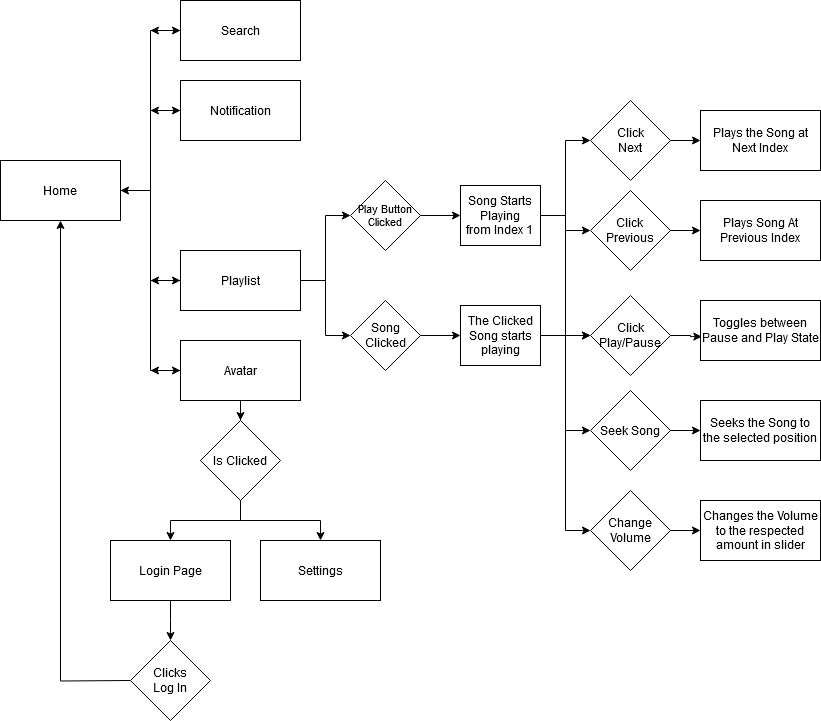

The diagram above was exported from draw.io. Its source (the exported page's mxGraphModel, read from the mxfile embedded in the PNG):
<mxGraphModel dx="796" dy="430" grid="1" gridSize="10" guides="1" tooltips="1" connect="1" arrows="1" fold="1" page="1" pageScale="1" pageWidth="850" pageHeight="1100" math="0" shadow="0">
  <root>
    <mxCell id="0" />
    <mxCell id="1" parent="0" />
    <mxCell id="IzKSU4AfZoBt4SEV6XKU-39" style="edgeStyle=orthogonalEdgeStyle;rounded=0;orthogonalLoop=1;jettySize=auto;html=1;entryX=0;entryY=0.5;entryDx=0;entryDy=0;" edge="1" parent="1" source="IzKSU4AfZoBt4SEV6XKU-34" target="IzKSU4AfZoBt4SEV6XKU-35">
      <mxGeometry relative="1" as="geometry" />
    </mxCell>
    <mxCell id="IzKSU4AfZoBt4SEV6XKU-40" style="edgeStyle=orthogonalEdgeStyle;rounded=0;orthogonalLoop=1;jettySize=auto;html=1;entryX=0;entryY=0.5;entryDx=0;entryDy=0;" edge="1" parent="1" source="IzKSU4AfZoBt4SEV6XKU-34" target="IzKSU4AfZoBt4SEV6XKU-36">
      <mxGeometry relative="1" as="geometry" />
    </mxCell>
    <mxCell id="IzKSU4AfZoBt4SEV6XKU-42" style="edgeStyle=orthogonalEdgeStyle;rounded=0;orthogonalLoop=1;jettySize=auto;html=1;entryX=0;entryY=0.5;entryDx=0;entryDy=0;" edge="1" parent="1" source="IzKSU4AfZoBt4SEV6XKU-34" target="IzKSU4AfZoBt4SEV6XKU-38">
      <mxGeometry relative="1" as="geometry" />
    </mxCell>
    <mxCell id="IzKSU4AfZoBt4SEV6XKU-66" style="edgeStyle=orthogonalEdgeStyle;rounded=0;orthogonalLoop=1;jettySize=auto;html=1;entryX=0;entryY=0.5;entryDx=0;entryDy=0;" edge="1" parent="1" source="IzKSU4AfZoBt4SEV6XKU-34" target="IzKSU4AfZoBt4SEV6XKU-37">
      <mxGeometry relative="1" as="geometry" />
    </mxCell>
    <mxCell id="IzKSU4AfZoBt4SEV6XKU-34" value="Home" style="rounded=0;whiteSpace=wrap;html=1;" vertex="1" parent="1">
      <mxGeometry x="10" y="180" width="120" height="60" as="geometry" />
    </mxCell>
    <mxCell id="IzKSU4AfZoBt4SEV6XKU-62" style="edgeStyle=orthogonalEdgeStyle;rounded=0;orthogonalLoop=1;jettySize=auto;html=1;" edge="1" parent="1" source="IzKSU4AfZoBt4SEV6XKU-35">
      <mxGeometry relative="1" as="geometry">
        <mxPoint x="159.9999999999999" y="50" as="targetPoint" />
      </mxGeometry>
    </mxCell>
    <mxCell id="IzKSU4AfZoBt4SEV6XKU-35" value="Search" style="rounded=0;whiteSpace=wrap;html=1;" vertex="1" parent="1">
      <mxGeometry x="190" y="20" width="120" height="60" as="geometry" />
    </mxCell>
    <mxCell id="IzKSU4AfZoBt4SEV6XKU-50" style="edgeStyle=orthogonalEdgeStyle;rounded=0;orthogonalLoop=1;jettySize=auto;html=1;exitX=0;exitY=0.5;exitDx=0;exitDy=0;entryX=1;entryY=0.5;entryDx=0;entryDy=0;" edge="1" parent="1" source="IzKSU4AfZoBt4SEV6XKU-36" target="IzKSU4AfZoBt4SEV6XKU-34">
      <mxGeometry relative="1" as="geometry" />
    </mxCell>
    <mxCell id="IzKSU4AfZoBt4SEV6XKU-63" style="edgeStyle=orthogonalEdgeStyle;rounded=0;orthogonalLoop=1;jettySize=auto;html=1;" edge="1" parent="1" source="IzKSU4AfZoBt4SEV6XKU-36">
      <mxGeometry relative="1" as="geometry">
        <mxPoint x="159.9999999999999" y="130" as="targetPoint" />
      </mxGeometry>
    </mxCell>
    <mxCell id="IzKSU4AfZoBt4SEV6XKU-36" value="Notification" style="rounded=0;whiteSpace=wrap;html=1;" vertex="1" parent="1">
      <mxGeometry x="190" y="100" width="120" height="60" as="geometry" />
    </mxCell>
    <mxCell id="IzKSU4AfZoBt4SEV6XKU-64" style="edgeStyle=orthogonalEdgeStyle;rounded=0;orthogonalLoop=1;jettySize=auto;html=1;" edge="1" parent="1" source="IzKSU4AfZoBt4SEV6XKU-37">
      <mxGeometry relative="1" as="geometry">
        <mxPoint x="159.9999999999999" y="300" as="targetPoint" />
      </mxGeometry>
    </mxCell>
    <mxCell id="IzKSU4AfZoBt4SEV6XKU-70" style="edgeStyle=orthogonalEdgeStyle;rounded=0;orthogonalLoop=1;jettySize=auto;html=1;" edge="1" parent="1" source="IzKSU4AfZoBt4SEV6XKU-37" target="IzKSU4AfZoBt4SEV6XKU-71">
      <mxGeometry relative="1" as="geometry">
        <mxPoint x="419.9999999999998" y="300" as="targetPoint" />
      </mxGeometry>
    </mxCell>
    <mxCell id="IzKSU4AfZoBt4SEV6XKU-75" style="edgeStyle=orthogonalEdgeStyle;rounded=0;orthogonalLoop=1;jettySize=auto;html=1;entryX=0;entryY=0.5;entryDx=0;entryDy=0;" edge="1" parent="1" source="IzKSU4AfZoBt4SEV6XKU-37" target="IzKSU4AfZoBt4SEV6XKU-74">
      <mxGeometry relative="1" as="geometry" />
    </mxCell>
    <mxCell id="IzKSU4AfZoBt4SEV6XKU-37" value="Playlist" style="rounded=0;whiteSpace=wrap;html=1;" vertex="1" parent="1">
      <mxGeometry x="190" y="270" width="120" height="60" as="geometry" />
    </mxCell>
    <mxCell id="IzKSU4AfZoBt4SEV6XKU-56" value="" style="edgeStyle=orthogonalEdgeStyle;rounded=0;orthogonalLoop=1;jettySize=auto;html=1;" edge="1" parent="1" source="IzKSU4AfZoBt4SEV6XKU-38" target="IzKSU4AfZoBt4SEV6XKU-55">
      <mxGeometry relative="1" as="geometry" />
    </mxCell>
    <mxCell id="IzKSU4AfZoBt4SEV6XKU-65" style="edgeStyle=orthogonalEdgeStyle;rounded=0;orthogonalLoop=1;jettySize=auto;html=1;" edge="1" parent="1" source="IzKSU4AfZoBt4SEV6XKU-38">
      <mxGeometry relative="1" as="geometry">
        <mxPoint x="159.9999999999999" y="390" as="targetPoint" />
      </mxGeometry>
    </mxCell>
    <mxCell id="IzKSU4AfZoBt4SEV6XKU-38" value="Avatar" style="rounded=0;whiteSpace=wrap;html=1;" vertex="1" parent="1">
      <mxGeometry x="190" y="360" width="120" height="60" as="geometry" />
    </mxCell>
    <mxCell id="IzKSU4AfZoBt4SEV6XKU-57" style="edgeStyle=orthogonalEdgeStyle;rounded=0;orthogonalLoop=1;jettySize=auto;html=1;" edge="1" parent="1" source="IzKSU4AfZoBt4SEV6XKU-55" target="IzKSU4AfZoBt4SEV6XKU-58">
      <mxGeometry relative="1" as="geometry">
        <mxPoint x="390" y="470" as="targetPoint" />
      </mxGeometry>
    </mxCell>
    <mxCell id="IzKSU4AfZoBt4SEV6XKU-61" style="edgeStyle=orthogonalEdgeStyle;rounded=0;orthogonalLoop=1;jettySize=auto;html=1;entryX=0.5;entryY=0;entryDx=0;entryDy=0;" edge="1" parent="1" source="IzKSU4AfZoBt4SEV6XKU-55" target="IzKSU4AfZoBt4SEV6XKU-60">
      <mxGeometry relative="1" as="geometry" />
    </mxCell>
    <mxCell id="IzKSU4AfZoBt4SEV6XKU-55" value="Is Clicked" style="rhombus;whiteSpace=wrap;html=1;rounded=0;" vertex="1" parent="1">
      <mxGeometry x="210" y="440" width="80" height="80" as="geometry" />
    </mxCell>
    <mxCell id="IzKSU4AfZoBt4SEV6XKU-68" style="edgeStyle=orthogonalEdgeStyle;rounded=0;orthogonalLoop=1;jettySize=auto;html=1;exitX=0.5;exitY=1;exitDx=0;exitDy=0;entryX=0.5;entryY=0;entryDx=0;entryDy=0;" edge="1" parent="1" source="IzKSU4AfZoBt4SEV6XKU-58">
      <mxGeometry relative="1" as="geometry">
        <mxPoint x="180" y="660" as="targetPoint" />
      </mxGeometry>
    </mxCell>
    <mxCell id="IzKSU4AfZoBt4SEV6XKU-58" value="Login Page" style="rounded=0;whiteSpace=wrap;html=1;" vertex="1" parent="1">
      <mxGeometry x="120" y="560" width="120" height="60" as="geometry" />
    </mxCell>
    <mxCell id="IzKSU4AfZoBt4SEV6XKU-60" value="Settings" style="rounded=0;whiteSpace=wrap;html=1;" vertex="1" parent="1">
      <mxGeometry x="270" y="560" width="120" height="60" as="geometry" />
    </mxCell>
    <mxCell id="IzKSU4AfZoBt4SEV6XKU-69" style="edgeStyle=orthogonalEdgeStyle;rounded=0;orthogonalLoop=1;jettySize=auto;html=1;entryX=0.5;entryY=1;entryDx=0;entryDy=0;" edge="1" parent="1" target="IzKSU4AfZoBt4SEV6XKU-34">
      <mxGeometry relative="1" as="geometry">
        <mxPoint x="140" y="700" as="sourcePoint" />
      </mxGeometry>
    </mxCell>
    <mxCell id="IzKSU4AfZoBt4SEV6XKU-67" value="&lt;div&gt;Clicks&lt;/div&gt;&lt;div&gt;Log In&lt;br&gt;&lt;/div&gt;" style="rhombus;whiteSpace=wrap;html=1;" vertex="1" parent="1">
      <mxGeometry x="140" y="660" width="80" height="80" as="geometry" />
    </mxCell>
    <mxCell id="IzKSU4AfZoBt4SEV6XKU-72" style="edgeStyle=orthogonalEdgeStyle;rounded=0;orthogonalLoop=1;jettySize=auto;html=1;" edge="1" parent="1" source="IzKSU4AfZoBt4SEV6XKU-71" target="IzKSU4AfZoBt4SEV6XKU-73">
      <mxGeometry relative="1" as="geometry">
        <mxPoint x="520" y="300" as="targetPoint" />
      </mxGeometry>
    </mxCell>
    <mxCell id="IzKSU4AfZoBt4SEV6XKU-71" value="&lt;div style=&quot;font-size: 11px;&quot;&gt;&lt;font style=&quot;font-size: 11px;&quot;&gt;Play Button&lt;/font&gt;&lt;/div&gt;&lt;div style=&quot;font-size: 11px;&quot;&gt;&lt;font style=&quot;font-size: 11px;&quot;&gt;Clicked&lt;font style=&quot;font-size: 11px;&quot;&gt;&lt;br&gt;&lt;/font&gt;&lt;/font&gt;&lt;/div&gt;" style="rhombus;whiteSpace=wrap;html=1;" vertex="1" parent="1">
      <mxGeometry x="360" y="200" width="70" height="70" as="geometry" />
    </mxCell>
    <mxCell id="IzKSU4AfZoBt4SEV6XKU-89" style="edgeStyle=orthogonalEdgeStyle;rounded=0;orthogonalLoop=1;jettySize=auto;html=1;entryX=0;entryY=0.5;entryDx=0;entryDy=0;" edge="1" parent="1" source="IzKSU4AfZoBt4SEV6XKU-73" target="IzKSU4AfZoBt4SEV6XKU-79">
      <mxGeometry relative="1" as="geometry" />
    </mxCell>
    <mxCell id="IzKSU4AfZoBt4SEV6XKU-90" style="edgeStyle=orthogonalEdgeStyle;rounded=0;orthogonalLoop=1;jettySize=auto;html=1;entryX=0;entryY=0.5;entryDx=0;entryDy=0;" edge="1" parent="1" source="IzKSU4AfZoBt4SEV6XKU-73" target="IzKSU4AfZoBt4SEV6XKU-80">
      <mxGeometry relative="1" as="geometry" />
    </mxCell>
    <mxCell id="IzKSU4AfZoBt4SEV6XKU-91" style="edgeStyle=orthogonalEdgeStyle;rounded=0;orthogonalLoop=1;jettySize=auto;html=1;entryX=0;entryY=0.5;entryDx=0;entryDy=0;" edge="1" parent="1" source="IzKSU4AfZoBt4SEV6XKU-73" target="IzKSU4AfZoBt4SEV6XKU-81">
      <mxGeometry relative="1" as="geometry" />
    </mxCell>
    <mxCell id="IzKSU4AfZoBt4SEV6XKU-92" style="edgeStyle=orthogonalEdgeStyle;rounded=0;orthogonalLoop=1;jettySize=auto;html=1;entryX=0;entryY=0.5;entryDx=0;entryDy=0;" edge="1" parent="1" source="IzKSU4AfZoBt4SEV6XKU-73" target="IzKSU4AfZoBt4SEV6XKU-82">
      <mxGeometry relative="1" as="geometry" />
    </mxCell>
    <mxCell id="IzKSU4AfZoBt4SEV6XKU-93" style="edgeStyle=orthogonalEdgeStyle;rounded=0;orthogonalLoop=1;jettySize=auto;html=1;entryX=0;entryY=0.5;entryDx=0;entryDy=0;" edge="1" parent="1" source="IzKSU4AfZoBt4SEV6XKU-73" target="IzKSU4AfZoBt4SEV6XKU-83">
      <mxGeometry relative="1" as="geometry" />
    </mxCell>
    <mxCell id="IzKSU4AfZoBt4SEV6XKU-73" value="&lt;div&gt;Song Starts Playing&lt;/div&gt;&lt;div&gt;from Index 1&lt;br&gt;&lt;/div&gt;" style="rounded=0;whiteSpace=wrap;html=1;" vertex="1" parent="1">
      <mxGeometry x="470" y="205" width="80" height="60" as="geometry" />
    </mxCell>
    <mxCell id="IzKSU4AfZoBt4SEV6XKU-78" style="edgeStyle=orthogonalEdgeStyle;rounded=0;orthogonalLoop=1;jettySize=auto;html=1;entryX=0;entryY=0.5;entryDx=0;entryDy=0;" edge="1" parent="1" source="IzKSU4AfZoBt4SEV6XKU-74" target="IzKSU4AfZoBt4SEV6XKU-76">
      <mxGeometry relative="1" as="geometry" />
    </mxCell>
    <mxCell id="IzKSU4AfZoBt4SEV6XKU-74" value="Song Clicked" style="rhombus;whiteSpace=wrap;html=1;" vertex="1" parent="1">
      <mxGeometry x="360" y="320" width="70" height="70" as="geometry" />
    </mxCell>
    <mxCell id="IzKSU4AfZoBt4SEV6XKU-94" style="edgeStyle=orthogonalEdgeStyle;rounded=0;orthogonalLoop=1;jettySize=auto;html=1;entryX=0;entryY=0.5;entryDx=0;entryDy=0;" edge="1" parent="1" source="IzKSU4AfZoBt4SEV6XKU-76" target="IzKSU4AfZoBt4SEV6XKU-81">
      <mxGeometry relative="1" as="geometry" />
    </mxCell>
    <mxCell id="IzKSU4AfZoBt4SEV6XKU-76" value="The Clicked Song starts playing" style="rounded=0;whiteSpace=wrap;html=1;" vertex="1" parent="1">
      <mxGeometry x="470" y="325" width="80" height="60" as="geometry" />
    </mxCell>
    <mxCell id="IzKSU4AfZoBt4SEV6XKU-96" style="edgeStyle=orthogonalEdgeStyle;rounded=0;orthogonalLoop=1;jettySize=auto;html=1;exitX=1;exitY=0.5;exitDx=0;exitDy=0;entryX=0;entryY=0.5;entryDx=0;entryDy=0;" edge="1" parent="1" source="IzKSU4AfZoBt4SEV6XKU-79" target="IzKSU4AfZoBt4SEV6XKU-84">
      <mxGeometry relative="1" as="geometry">
        <mxPoint x="690" y="160" as="targetPoint" />
      </mxGeometry>
    </mxCell>
    <mxCell id="IzKSU4AfZoBt4SEV6XKU-79" value="&lt;div&gt;Click&lt;/div&gt;&lt;div&gt;Next&lt;br&gt;&lt;/div&gt;" style="rhombus;whiteSpace=wrap;html=1;" vertex="1" parent="1">
      <mxGeometry x="600" y="120" width="80" height="80" as="geometry" />
    </mxCell>
    <mxCell id="IzKSU4AfZoBt4SEV6XKU-108" style="edgeStyle=orthogonalEdgeStyle;rounded=0;orthogonalLoop=1;jettySize=auto;html=1;entryX=0;entryY=0.5;entryDx=0;entryDy=0;" edge="1" parent="1" source="IzKSU4AfZoBt4SEV6XKU-80" target="IzKSU4AfZoBt4SEV6XKU-85">
      <mxGeometry relative="1" as="geometry" />
    </mxCell>
    <mxCell id="IzKSU4AfZoBt4SEV6XKU-80" value="&lt;div&gt;Click &lt;br&gt;&lt;/div&gt;&lt;div&gt;Previous&lt;br&gt;&lt;/div&gt;" style="rhombus;whiteSpace=wrap;html=1;" vertex="1" parent="1">
      <mxGeometry x="600" y="210" width="80" height="80" as="geometry" />
    </mxCell>
    <mxCell id="IzKSU4AfZoBt4SEV6XKU-81" value="Click Play/Pause" style="rhombus;whiteSpace=wrap;html=1;" vertex="1" parent="1">
      <mxGeometry x="600" y="315" width="80" height="80" as="geometry" />
    </mxCell>
    <mxCell id="IzKSU4AfZoBt4SEV6XKU-111" style="edgeStyle=orthogonalEdgeStyle;rounded=0;orthogonalLoop=1;jettySize=auto;html=1;exitX=1;exitY=0.5;exitDx=0;exitDy=0;" edge="1" parent="1" source="IzKSU4AfZoBt4SEV6XKU-82" target="IzKSU4AfZoBt4SEV6XKU-87">
      <mxGeometry relative="1" as="geometry" />
    </mxCell>
    <mxCell id="IzKSU4AfZoBt4SEV6XKU-82" value="Seek Song" style="rhombus;whiteSpace=wrap;html=1;" vertex="1" parent="1">
      <mxGeometry x="600" y="410" width="80" height="80" as="geometry" />
    </mxCell>
    <mxCell id="IzKSU4AfZoBt4SEV6XKU-112" style="edgeStyle=orthogonalEdgeStyle;rounded=0;orthogonalLoop=1;jettySize=auto;html=1;exitX=1;exitY=0.5;exitDx=0;exitDy=0;" edge="1" parent="1" source="IzKSU4AfZoBt4SEV6XKU-83" target="IzKSU4AfZoBt4SEV6XKU-88">
      <mxGeometry relative="1" as="geometry" />
    </mxCell>
    <mxCell id="IzKSU4AfZoBt4SEV6XKU-83" value="Change Volume" style="rhombus;whiteSpace=wrap;html=1;" vertex="1" parent="1">
      <mxGeometry x="600" y="510" width="80" height="80" as="geometry" />
    </mxCell>
    <mxCell id="IzKSU4AfZoBt4SEV6XKU-84" value="Plays the Song at Next Index" style="rounded=0;whiteSpace=wrap;html=1;" vertex="1" parent="1">
      <mxGeometry x="710" y="130" width="120" height="60" as="geometry" />
    </mxCell>
    <mxCell id="IzKSU4AfZoBt4SEV6XKU-85" value="Plays Song At Previous Index" style="rounded=0;whiteSpace=wrap;html=1;" vertex="1" parent="1">
      <mxGeometry x="710" y="220" width="120" height="60" as="geometry" />
    </mxCell>
    <mxCell id="IzKSU4AfZoBt4SEV6XKU-86" value="Toggles between Pause and Play State" style="rounded=0;whiteSpace=wrap;html=1;" vertex="1" parent="1">
      <mxGeometry x="710" y="320" width="120" height="60" as="geometry" />
    </mxCell>
    <mxCell id="IzKSU4AfZoBt4SEV6XKU-87" value="Seeks the Song to the selected position" style="rounded=0;whiteSpace=wrap;html=1;" vertex="1" parent="1">
      <mxGeometry x="710" y="420" width="120" height="60" as="geometry" />
    </mxCell>
    <mxCell id="IzKSU4AfZoBt4SEV6XKU-88" value="Changes the Volume to the respected amount in slider" style="rounded=0;whiteSpace=wrap;html=1;" vertex="1" parent="1">
      <mxGeometry x="710" y="520" width="120" height="60" as="geometry" />
    </mxCell>
    <mxCell id="IzKSU4AfZoBt4SEV6XKU-109" style="edgeStyle=orthogonalEdgeStyle;rounded=0;orthogonalLoop=1;jettySize=auto;html=1;entryX=0.011;entryY=0.602;entryDx=0;entryDy=0;entryPerimeter=0;" edge="1" parent="1" source="IzKSU4AfZoBt4SEV6XKU-81" target="IzKSU4AfZoBt4SEV6XKU-86">
      <mxGeometry relative="1" as="geometry" />
    </mxCell>
  </root>
</mxGraphModel>